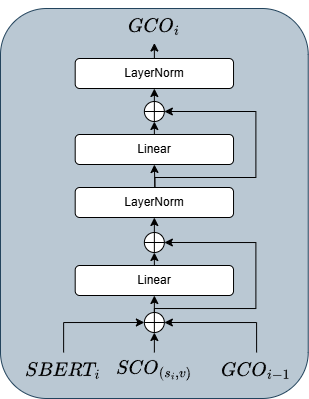

The diagram above was exported from draw.io. Its source (the exported page's mxGraphModel, read from the mxfile embedded in the PNG):
<mxGraphModel dx="1240" dy="1815" grid="1" gridSize="10" guides="1" tooltips="1" connect="1" arrows="1" fold="1" page="1" pageScale="1" pageWidth="827" pageHeight="1169" math="1" shadow="0">
  <root>
    <mxCell id="0" />
    <mxCell id="1" parent="0" />
    <mxCell id="2" value="" style="rounded=1;whiteSpace=wrap;html=1;fillColor=#bac8d3;strokeColor=#23445d;fontSize=16;fontStyle=1;fontFamily=KoPub돋움체 Bold;container=0;shadow=0;" vertex="1" parent="1">
      <mxGeometry x="380" width="307.73" height="390" as="geometry" />
    </mxCell>
    <mxCell id="3" value="$$GCO_{i-1}$$" style="text;html=1;align=center;verticalAlign=middle;whiteSpace=wrap;rounded=0;fontSize=16;fontFamily=KoPub돋움체 Bold;container=0;shadow=1;" vertex="1" parent="1">
      <mxGeometry x="595.36" y="344" width="81.5" height="34.5" as="geometry" />
    </mxCell>
    <mxCell id="4" value="$$SCO_{(s_i, v)}$$" style="text;html=1;align=center;verticalAlign=middle;whiteSpace=wrap;rounded=0;fontSize=16;fontFamily=KoPub돋움체 Bold;container=0;shadow=1;" vertex="1" parent="1">
      <mxGeometry x="488.12" y="344" width="91.5" height="34.5" as="geometry" />
    </mxCell>
    <mxCell id="5" style="edgeStyle=orthogonalEdgeStyle;rounded=0;orthogonalLoop=1;jettySize=auto;html=1;exitX=0.5;exitY=0;exitDx=0;exitDy=0;exitPerimeter=0;entryX=0.5;entryY=1;entryDx=0;entryDy=0;" edge="1" source="6" target="8" parent="1">
      <mxGeometry relative="1" as="geometry" />
    </mxCell>
    <mxCell id="6" value="" style="verticalLabelPosition=bottom;verticalAlign=top;html=1;shape=mxgraph.flowchart.summing_function;" vertex="1" parent="1">
      <mxGeometry x="523.86" y="304" width="20" height="20" as="geometry" />
    </mxCell>
    <mxCell id="7" style="edgeStyle=orthogonalEdgeStyle;rounded=0;orthogonalLoop=1;jettySize=auto;html=1;exitX=0.5;exitY=0;exitDx=0;exitDy=0;entryX=1;entryY=0.5;entryDx=0;entryDy=0;entryPerimeter=0;" edge="1" source="3" target="6" parent="1">
      <mxGeometry relative="1" as="geometry" />
    </mxCell>
    <mxCell id="8" value="Linear" style="rounded=1;whiteSpace=wrap;html=1;" vertex="1" parent="1">
      <mxGeometry x="454.70000000000005" y="257" width="158.33" height="30" as="geometry" />
    </mxCell>
    <mxCell id="9" style="edgeStyle=orthogonalEdgeStyle;rounded=0;orthogonalLoop=1;jettySize=auto;html=1;exitX=0.5;exitY=0;exitDx=0;exitDy=0;exitPerimeter=0;entryX=0.5;entryY=1;entryDx=0;entryDy=0;" edge="1" source="10" target="13" parent="1">
      <mxGeometry relative="1" as="geometry" />
    </mxCell>
    <mxCell id="10" value="" style="verticalLabelPosition=bottom;verticalAlign=top;html=1;shape=mxgraph.flowchart.summing_function;" vertex="1" parent="1">
      <mxGeometry x="523.86" y="224" width="20" height="20" as="geometry" />
    </mxCell>
    <mxCell id="11" style="edgeStyle=orthogonalEdgeStyle;rounded=0;orthogonalLoop=1;jettySize=auto;html=1;exitX=0.5;exitY=0;exitDx=0;exitDy=0;exitPerimeter=0;entryX=1;entryY=0.5;entryDx=0;entryDy=0;entryPerimeter=0;" edge="1" source="6" target="10" parent="1">
      <mxGeometry relative="1" as="geometry">
        <Array as="points">
          <mxPoint x="534.36" y="300" />
          <mxPoint x="635.36" y="300" />
          <mxPoint x="635.36" y="234" />
        </Array>
      </mxGeometry>
    </mxCell>
    <mxCell id="12" style="edgeStyle=orthogonalEdgeStyle;rounded=0;orthogonalLoop=1;jettySize=auto;html=1;exitX=0.5;exitY=0;exitDx=0;exitDy=0;entryX=0.5;entryY=1;entryDx=0;entryDy=0;entryPerimeter=0;" edge="1" source="8" target="10" parent="1">
      <mxGeometry relative="1" as="geometry" />
    </mxCell>
    <mxCell id="13" value="LayerNorm" style="rounded=1;whiteSpace=wrap;html=1;" vertex="1" parent="1">
      <mxGeometry x="454.70000000000005" y="179" width="158.33" height="30" as="geometry" />
    </mxCell>
    <mxCell id="14" style="edgeStyle=orthogonalEdgeStyle;rounded=0;orthogonalLoop=1;jettySize=auto;html=1;exitX=0.5;exitY=0;exitDx=0;exitDy=0;exitPerimeter=0;entryX=0.5;entryY=1;entryDx=0;entryDy=0;" edge="1" target="15" parent="1">
      <mxGeometry relative="1" as="geometry">
        <mxPoint x="534.36" y="179" as="sourcePoint" />
      </mxGeometry>
    </mxCell>
    <mxCell id="15" value="Linear" style="rounded=1;whiteSpace=wrap;html=1;" vertex="1" parent="1">
      <mxGeometry x="454.70000000000005" y="126" width="158.33" height="30" as="geometry" />
    </mxCell>
    <mxCell id="16" style="edgeStyle=orthogonalEdgeStyle;rounded=0;orthogonalLoop=1;jettySize=auto;html=1;exitX=0.5;exitY=0;exitDx=0;exitDy=0;exitPerimeter=0;entryX=0.5;entryY=1;entryDx=0;entryDy=0;" edge="1" source="17" target="21" parent="1">
      <mxGeometry relative="1" as="geometry" />
    </mxCell>
    <mxCell id="17" value="" style="verticalLabelPosition=bottom;verticalAlign=top;html=1;shape=mxgraph.flowchart.summing_function;" vertex="1" parent="1">
      <mxGeometry x="523.86" y="93" width="20" height="20" as="geometry" />
    </mxCell>
    <mxCell id="18" style="edgeStyle=orthogonalEdgeStyle;rounded=0;orthogonalLoop=1;jettySize=auto;html=1;exitX=0.5;exitY=0;exitDx=0;exitDy=0;exitPerimeter=0;entryX=1;entryY=0.5;entryDx=0;entryDy=0;entryPerimeter=0;" edge="1" target="17" parent="1">
      <mxGeometry relative="1" as="geometry">
        <mxPoint x="534.36" y="179" as="sourcePoint" />
        <Array as="points">
          <mxPoint x="534.36" y="169" />
          <mxPoint x="635.36" y="169" />
          <mxPoint x="635.36" y="103" />
        </Array>
      </mxGeometry>
    </mxCell>
    <mxCell id="19" style="edgeStyle=orthogonalEdgeStyle;rounded=0;orthogonalLoop=1;jettySize=auto;html=1;exitX=0.5;exitY=0;exitDx=0;exitDy=0;entryX=0.5;entryY=1;entryDx=0;entryDy=0;entryPerimeter=0;" edge="1" source="15" target="17" parent="1">
      <mxGeometry relative="1" as="geometry" />
    </mxCell>
    <mxCell id="20" style="edgeStyle=orthogonalEdgeStyle;rounded=0;orthogonalLoop=1;jettySize=auto;html=1;exitX=0.5;exitY=0;exitDx=0;exitDy=0;entryX=0.5;entryY=1;entryDx=0;entryDy=0;" edge="1" source="21" target="22" parent="1">
      <mxGeometry relative="1" as="geometry" />
    </mxCell>
    <mxCell id="21" value="LayerNorm" style="rounded=1;whiteSpace=wrap;html=1;" vertex="1" parent="1">
      <mxGeometry x="454.70000000000005" y="50" width="158.33" height="30" as="geometry" />
    </mxCell>
    <mxCell id="22" value="$$GCO_{i}$$" style="text;html=1;align=center;verticalAlign=middle;whiteSpace=wrap;rounded=0;fontSize=16;fontFamily=KoPub돋움체 Bold;container=0;shadow=1;" vertex="1" parent="1">
      <mxGeometry x="493.12" width="81.5" height="34.5" as="geometry" />
    </mxCell>
    <mxCell id="23" style="edgeStyle=orthogonalEdgeStyle;rounded=0;orthogonalLoop=1;jettySize=auto;html=1;exitX=0.5;exitY=0;exitDx=0;exitDy=0;entryX=0.5;entryY=1;entryDx=0;entryDy=0;entryPerimeter=0;" edge="1" source="4" target="6" parent="1">
      <mxGeometry relative="1" as="geometry" />
    </mxCell>
    <mxCell id="24" value="$$SBERT_{i}$$" style="text;html=1;align=center;verticalAlign=middle;whiteSpace=wrap;rounded=0;fontSize=16;fontFamily=KoPub돋움체 Bold;container=0;shadow=1;" vertex="1" parent="1">
      <mxGeometry x="398.12" y="344" width="90" height="34.5" as="geometry" />
    </mxCell>
    <mxCell id="25" style="edgeStyle=orthogonalEdgeStyle;rounded=0;orthogonalLoop=1;jettySize=auto;html=1;exitX=0.5;exitY=0;exitDx=0;exitDy=0;entryX=0;entryY=0.5;entryDx=0;entryDy=0;entryPerimeter=0;" edge="1" source="24" target="6" parent="1">
      <mxGeometry relative="1" as="geometry" />
    </mxCell>
  </root>
</mxGraphModel>